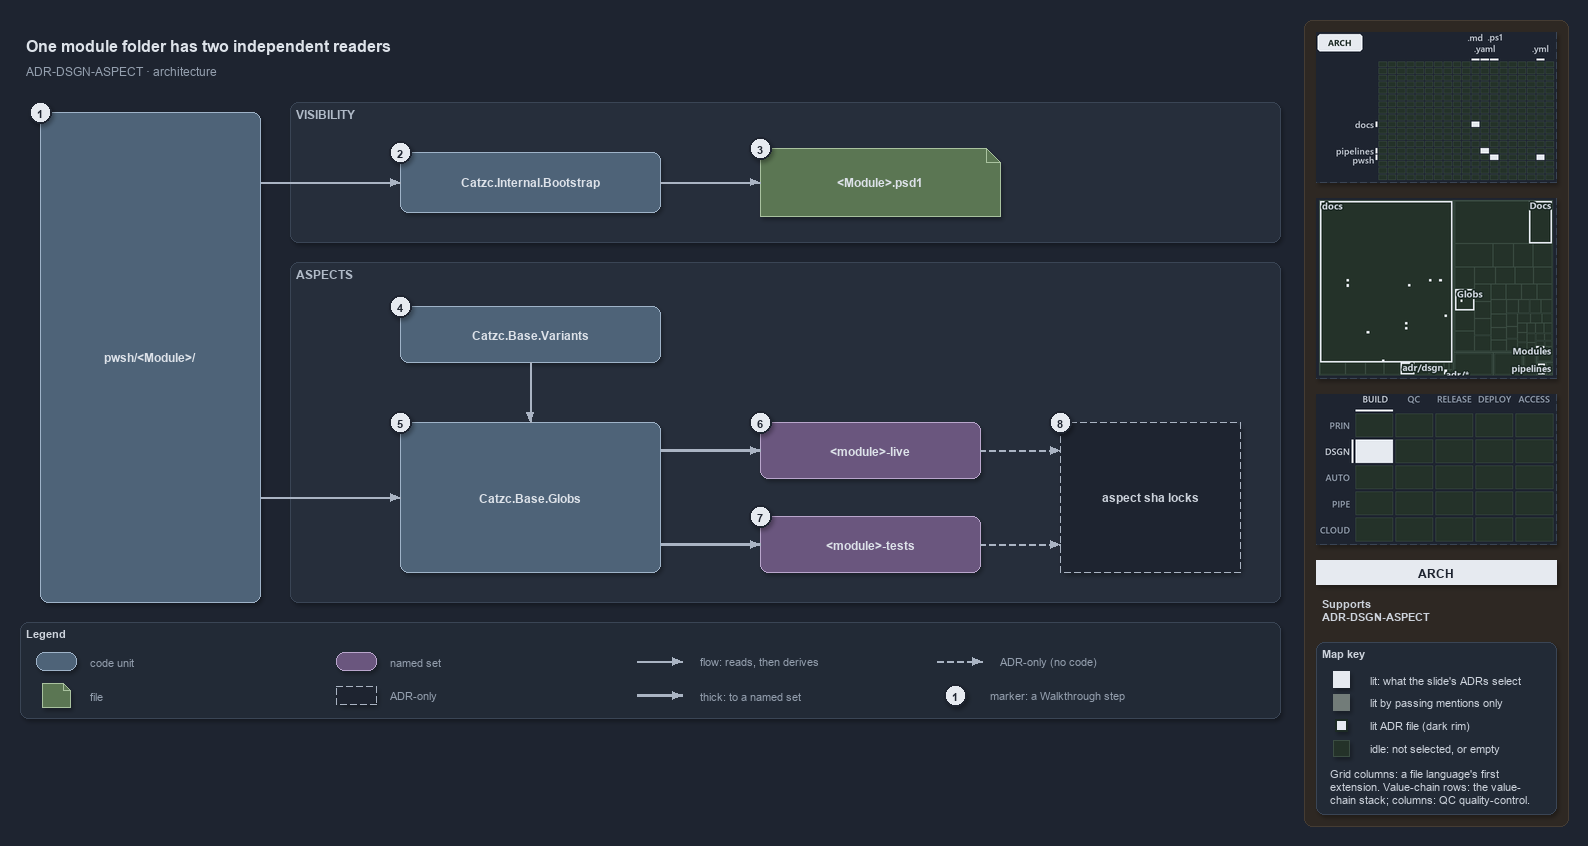

The diagram above was exported from draw.io. Its source (the exported page's mxGraphModel, read from the mxfile embedded in the PNG):
<mxGraphModel dx="1024" dy="768" grid="0" gridSize="10" guides="1" tooltips="1" connect="1" arrows="1" fold="1" page="1" pageScale="1" pageWidth="1572" pageHeight="722" background="#1E2430" math="0" shadow="1">
  <root>
    <mxCell id="0" />
    <mxCell id="1" parent="0" />
    <mxCell id="sidebar-bg" value="" style="rounded=1;arcSize=2;html=1;fillColor=#2E2823;strokeColor=#453C33;shadow=0;" vertex="1" parent="1">
      <mxGeometry x="1304" y="4" width="264" height="806" as="geometry" />
    </mxCell>
    <mxCell id="title" value="One module folder has two independent readers" style="text;html=1;align=left;verticalAlign=middle;fontSize=16;fontStyle=1;fontColor=#DDE2E9;" vertex="1" parent="1">
      <mxGeometry x="20" y="14" width="1260" height="30" as="geometry" />
    </mxCell>
    <mxCell id="subtitle" value="ADR-DSGN-ASPECT &amp;#183; architecture" style="text;html=1;align=left;verticalAlign=middle;fontSize=12;fontColor=#949FAE;" vertex="1" parent="1">
      <mxGeometry x="20" y="44" width="1240" height="20" as="geometry" />
    </mxCell>
    <mxCell id="band-visibility" value="VISIBILITY" style="rounded=1;html=1;arcSize=3;fillColor=#262E3B;strokeColor=#3A4555;verticalAlign=top;align=left;spacingLeft=8;fontStyle=1;fontSize=12;fontColor=#B0BAC7;" vertex="1" parent="1">
      <mxGeometry x="290" y="86" width="990" height="140" as="geometry" />
    </mxCell>
    <mxCell id="band-aspects" value="ASPECTS" style="rounded=1;html=1;arcSize=3;fillColor=#262E3B;strokeColor=#3A4555;verticalAlign=top;align=left;spacingLeft=8;fontStyle=1;fontSize=12;fontColor=#B0BAC7;" vertex="1" parent="1">
      <mxGeometry x="290" y="246" width="990" height="340" as="geometry" />
    </mxCell>
    <mxCell id="folder" value="&lt;b&gt;pwsh/&amp;lt;Module&amp;gt;/&lt;/b&gt;" style="rounded=1;whiteSpace=wrap;html=1;arcSize=20;fillColor=#4E6378;strokeColor=#9FB3C8;fontColor=#DDE2E9;fontSize=12;" vertex="1" parent="1">
      <mxGeometry x="40" y="96" width="220" height="490" as="geometry" />
    </mxCell>
    <mxCell id="bootstrap" value="&lt;b&gt;Catzc.Internal.Bootstrap&lt;/b&gt;" style="rounded=1;whiteSpace=wrap;html=1;arcSize=20;fillColor=#4E6378;strokeColor=#9FB3C8;fontColor=#DDE2E9;fontSize=12;" vertex="1" parent="1">
      <mxGeometry x="400" y="136" width="260" height="60" as="geometry" />
    </mxCell>
    <mxCell id="psd1" value="&lt;b&gt;&amp;lt;Module&amp;gt;.psd1&lt;/b&gt;" style="shape=note;size=14;whiteSpace=wrap;html=1;fillColor=#5B7653;strokeColor=#A9C29F;fontColor=#DDE2E9;fontSize=12;" vertex="1" parent="1">
      <mxGeometry x="760" y="132" width="240" height="68" as="geometry" />
    </mxCell>
    <mxCell id="variants" value="&lt;b&gt;Catzc.Base.Variants&lt;/b&gt;" style="rounded=1;whiteSpace=wrap;html=1;arcSize=20;fillColor=#4E6378;strokeColor=#9FB3C8;fontColor=#DDE2E9;fontSize=12;" vertex="1" parent="1">
      <mxGeometry x="400" y="290" width="260" height="56" as="geometry" />
    </mxCell>
    <mxCell id="globs" value="&lt;b&gt;Catzc.Base.Globs&lt;/b&gt;" style="rounded=1;whiteSpace=wrap;html=1;arcSize=20;fillColor=#4E6378;strokeColor=#9FB3C8;fontColor=#DDE2E9;fontSize=12;" vertex="1" parent="1">
      <mxGeometry x="400" y="406" width="260" height="150" as="geometry" />
    </mxCell>
    <mxCell id="live" value="&lt;b&gt;&amp;lt;module&amp;gt;-live&lt;/b&gt;" style="rounded=1;whiteSpace=wrap;html=1;arcSize=20;fillColor=#6A567E;strokeColor=#B9A6CC;fontColor=#DDE2E9;fontSize=12;" vertex="1" parent="1">
      <mxGeometry x="760" y="406" width="220" height="56" as="geometry" />
    </mxCell>
    <mxCell id="tests" value="&lt;b&gt;&amp;lt;module&amp;gt;-tests&lt;/b&gt;" style="rounded=1;whiteSpace=wrap;html=1;arcSize=20;fillColor=#6A567E;strokeColor=#B9A6CC;fontColor=#DDE2E9;fontSize=12;" vertex="1" parent="1">
      <mxGeometry x="760" y="500" width="220" height="56" as="geometry" />
    </mxCell>
    <mxCell id="locks" value="&lt;b&gt;aspect sha locks&lt;/b&gt;" style="rounded=1;whiteSpace=wrap;html=1;arcSize=20;fillColor=#1E2430;strokeColor=#AAB4C3;dashed=1;fontSize=12;" vertex="1" parent="1">
      <mxGeometry x="1060" y="406" width="180" height="150" as="geometry" />
    </mxCell>
    <mxCell id="port-folder-r1" value="" style="text;html=1;strokeColor=none;fillColor=none;" vertex="1" parent="1">
      <mxGeometry x="260" y="166" width="1" height="1" as="geometry" />
    </mxCell>
    <mxCell id="edge-folder-bootstrap" value="" style="edgeStyle=orthogonalEdgeStyle;rounded=1;html=1;endArrow=block;strokeColor=#AAB4C3;fontColor=#CDD3DC;shadow=0;" edge="1" parent="1" source="port-folder-r1" target="bootstrap">
      <mxGeometry relative="1" as="geometry" />
    </mxCell>
    <mxCell id="edge-bootstrap-psd1" value="" style="edgeStyle=orthogonalEdgeStyle;rounded=1;html=1;endArrow=block;strokeColor=#AAB4C3;fontColor=#CDD3DC;shadow=0;" edge="1" parent="1" source="bootstrap" target="psd1">
      <mxGeometry relative="1" as="geometry" />
    </mxCell>
    <mxCell id="port-folder-r2" value="" style="text;html=1;strokeColor=none;fillColor=none;" vertex="1" parent="1">
      <mxGeometry x="260" y="481" width="1" height="1" as="geometry" />
    </mxCell>
    <mxCell id="edge-folder-globs" value="" style="edgeStyle=orthogonalEdgeStyle;rounded=1;html=1;endArrow=block;strokeColor=#AAB4C3;fontColor=#CDD3DC;shadow=0;" edge="1" parent="1" source="port-folder-r2" target="globs">
      <mxGeometry relative="1" as="geometry" />
    </mxCell>
    <mxCell id="edge-variants-globs" value="" style="edgeStyle=orthogonalEdgeStyle;rounded=1;html=1;endArrow=block;strokeColor=#AAB4C3;fontColor=#CDD3DC;shadow=0;" edge="1" parent="1" source="variants" target="globs">
      <mxGeometry relative="1" as="geometry" />
    </mxCell>
    <mxCell id="port-globs-r1" value="" style="text;html=1;strokeColor=none;fillColor=none;" vertex="1" parent="1">
      <mxGeometry x="660" y="434" width="1" height="1" as="geometry" />
    </mxCell>
    <mxCell id="edge-globs-live" value="" style="edgeStyle=orthogonalEdgeStyle;rounded=1;html=1;endArrow=block;strokeColor=#AAB4C3;strokeWidth=2.5;fontColor=#CDD3DC;shadow=0;" edge="1" parent="1" source="port-globs-r1" target="live">
      <mxGeometry relative="1" as="geometry" />
    </mxCell>
    <mxCell id="port-globs-r2" value="" style="text;html=1;strokeColor=none;fillColor=none;" vertex="1" parent="1">
      <mxGeometry x="660" y="528" width="1" height="1" as="geometry" />
    </mxCell>
    <mxCell id="edge-globs-tests" value="" style="edgeStyle=orthogonalEdgeStyle;rounded=1;html=1;endArrow=block;strokeColor=#AAB4C3;strokeWidth=2.5;fontColor=#CDD3DC;shadow=0;" edge="1" parent="1" source="port-globs-r2" target="tests">
      <mxGeometry relative="1" as="geometry" />
    </mxCell>
    <mxCell id="port-locks-l1" value="" style="text;html=1;strokeColor=none;fillColor=none;" vertex="1" parent="1">
      <mxGeometry x="1060" y="434" width="1" height="1" as="geometry" />
    </mxCell>
    <mxCell id="edge-live-locks" value="" style="edgeStyle=orthogonalEdgeStyle;rounded=1;html=1;endArrow=block;strokeColor=#AAB4C3;dashed=1;fontColor=#CDD3DC;shadow=0;" edge="1" parent="1" source="live" target="port-locks-l1">
      <mxGeometry relative="1" as="geometry" />
    </mxCell>
    <mxCell id="port-locks-l2" value="" style="text;html=1;strokeColor=none;fillColor=none;" vertex="1" parent="1">
      <mxGeometry x="1060" y="528" width="1" height="1" as="geometry" />
    </mxCell>
    <mxCell id="edge-tests-locks" value="" style="edgeStyle=orthogonalEdgeStyle;rounded=1;html=1;endArrow=block;strokeColor=#AAB4C3;dashed=1;fontColor=#CDD3DC;shadow=0;" edge="1" parent="1" source="tests" target="port-locks-l2">
      <mxGeometry relative="1" as="geometry" />
    </mxCell>
    <mxCell id="mark-1" value="1" style="ellipse;html=1;fillColor=#E6EAF0;strokeColor=#1E2430;strokeWidth=2;fontColor=#1E2430;fontStyle=1;fontSize=11;" vertex="1" parent="1">
      <mxGeometry x="29" y="85" width="22" height="22" as="geometry" />
    </mxCell>
    <mxCell id="mark-2" value="2" style="ellipse;html=1;fillColor=#E6EAF0;strokeColor=#1E2430;strokeWidth=2;fontColor=#1E2430;fontStyle=1;fontSize=11;" vertex="1" parent="1">
      <mxGeometry x="389" y="125" width="22" height="22" as="geometry" />
    </mxCell>
    <mxCell id="mark-3" value="3" style="ellipse;html=1;fillColor=#E6EAF0;strokeColor=#1E2430;strokeWidth=2;fontColor=#1E2430;fontStyle=1;fontSize=11;" vertex="1" parent="1">
      <mxGeometry x="749" y="121" width="22" height="22" as="geometry" />
    </mxCell>
    <mxCell id="mark-4" value="4" style="ellipse;html=1;fillColor=#E6EAF0;strokeColor=#1E2430;strokeWidth=2;fontColor=#1E2430;fontStyle=1;fontSize=11;" vertex="1" parent="1">
      <mxGeometry x="389" y="279" width="22" height="22" as="geometry" />
    </mxCell>
    <mxCell id="mark-5" value="5" style="ellipse;html=1;fillColor=#E6EAF0;strokeColor=#1E2430;strokeWidth=2;fontColor=#1E2430;fontStyle=1;fontSize=11;" vertex="1" parent="1">
      <mxGeometry x="389" y="395" width="22" height="22" as="geometry" />
    </mxCell>
    <mxCell id="mark-6" value="6" style="ellipse;html=1;fillColor=#E6EAF0;strokeColor=#1E2430;strokeWidth=2;fontColor=#1E2430;fontStyle=1;fontSize=11;" vertex="1" parent="1">
      <mxGeometry x="749" y="395" width="22" height="22" as="geometry" />
    </mxCell>
    <mxCell id="mark-7" value="7" style="ellipse;html=1;fillColor=#E6EAF0;strokeColor=#1E2430;strokeWidth=2;fontColor=#1E2430;fontStyle=1;fontSize=11;" vertex="1" parent="1">
      <mxGeometry x="749" y="489" width="22" height="22" as="geometry" />
    </mxCell>
    <mxCell id="mark-8" value="8" style="ellipse;html=1;fillColor=#E6EAF0;strokeColor=#1E2430;strokeWidth=2;fontColor=#1E2430;fontStyle=1;fontSize=11;" vertex="1" parent="1">
      <mxGeometry x="1049" y="395" width="22" height="22" as="geometry" />
    </mxCell>
    <mxCell id="legend" value="&lt;b&gt;Legend&lt;/b&gt;" style="rounded=1;whiteSpace=wrap;html=1;arcSize=6;fillColor=#222A36;strokeColor=#3A4555;align=left;verticalAlign=top;spacing=8;fontSize=11;fontColor=#CDD3DC;" vertex="1" parent="1">
      <mxGeometry x="20" y="606" width="1260" height="96" as="geometry" />
    </mxCell>
    <mxCell id="legend-code" value="" style="rounded=1;whiteSpace=wrap;html=1;arcSize=20;fillColor=#4E6378;strokeColor=#9FB3C8;fontColor=#DDE2E9;fontSize=12;" vertex="1" parent="1">
      <mxGeometry x="36" y="636" width="40" height="18" as="geometry" />
    </mxCell>
    <mxCell id="legend-code-text" value="code unit" style="text;html=1;align=left;verticalAlign=middle;fontSize=11;fontColor=#949FAE;" vertex="1" parent="1">
      <mxGeometry x="84" y="635" width="240" height="20" as="geometry" />
    </mxCell>
    <mxCell id="legend-file" value="" style="shape=note;size=7;whiteSpace=wrap;html=1;fillColor=#5B7653;strokeColor=#A9C29F;fontColor=#DDE2E9;fontSize=12;" vertex="1" parent="1">
      <mxGeometry x="42" y="667" width="28" height="24" as="geometry" />
    </mxCell>
    <mxCell id="legend-file-text" value="file" style="text;html=1;align=left;verticalAlign=middle;fontSize=11;fontColor=#949FAE;" vertex="1" parent="1">
      <mxGeometry x="84" y="669" width="240" height="20" as="geometry" />
    </mxCell>
    <mxCell id="legend-set" value="" style="rounded=1;whiteSpace=wrap;html=1;arcSize=20;fillColor=#6A567E;strokeColor=#B9A6CC;fontColor=#DDE2E9;fontSize=12;" vertex="1" parent="1">
      <mxGeometry x="336" y="636" width="40" height="18" as="geometry" />
    </mxCell>
    <mxCell id="legend-set-text" value="named set" style="text;html=1;align=left;verticalAlign=middle;fontSize=11;fontColor=#949FAE;" vertex="1" parent="1">
      <mxGeometry x="384" y="635" width="240" height="20" as="geometry" />
    </mxCell>
    <mxCell id="legend-adronly" value="" style="rounded=1;whiteSpace=wrap;html=1;arcSize=20;fillColor=#1E2430;strokeColor=#AAB4C3;dashed=1;fontSize=12;" vertex="1" parent="1">
      <mxGeometry x="336" y="670" width="40" height="18" as="geometry" />
    </mxCell>
    <mxCell id="legend-adronly-text" value="ADR-only" style="text;html=1;align=left;verticalAlign=middle;fontSize=11;fontColor=#949FAE;" vertex="1" parent="1">
      <mxGeometry x="384" y="669" width="240" height="20" as="geometry" />
    </mxCell>
    <mxCell id="legend-flow-a" value="" style="text;html=1;strokeColor=none;fillColor=none;" vertex="1" parent="1">
      <mxGeometry x="636" y="645" width="1" height="1" as="geometry" />
    </mxCell>
    <mxCell id="legend-flow-b" value="" style="text;html=1;strokeColor=none;fillColor=none;" vertex="1" parent="1">
      <mxGeometry x="682" y="645" width="1" height="1" as="geometry" />
    </mxCell>
    <mxCell id="legend-flow" value="" style="edgeStyle=orthogonalEdgeStyle;rounded=1;html=1;endArrow=block;strokeColor=#AAB4C3;fontColor=#CDD3DC;shadow=0;" edge="1" parent="1" source="legend-flow-a" target="legend-flow-b">
      <mxGeometry relative="1" as="geometry" />
    </mxCell>
    <mxCell id="legend-flow-text" value="flow: reads, then derives" style="text;html=1;align=left;verticalAlign=middle;fontSize=11;fontColor=#949FAE;" vertex="1" parent="1">
      <mxGeometry x="694" y="635" width="240" height="20" as="geometry" />
    </mxCell>
    <mxCell id="legend-thick-a" value="" style="text;html=1;strokeColor=none;fillColor=none;" vertex="1" parent="1">
      <mxGeometry x="636" y="679" width="1" height="1" as="geometry" />
    </mxCell>
    <mxCell id="legend-thick-b" value="" style="text;html=1;strokeColor=none;fillColor=none;" vertex="1" parent="1">
      <mxGeometry x="682" y="679" width="1" height="1" as="geometry" />
    </mxCell>
    <mxCell id="legend-thick" value="" style="edgeStyle=orthogonalEdgeStyle;rounded=1;html=1;endArrow=block;strokeColor=#AAB4C3;strokeWidth=2.5;fontColor=#CDD3DC;shadow=0;" edge="1" parent="1" source="legend-thick-a" target="legend-thick-b">
      <mxGeometry relative="1" as="geometry" />
    </mxCell>
    <mxCell id="legend-thick-text" value="thick: to a named set" style="text;html=1;align=left;verticalAlign=middle;fontSize=11;fontColor=#949FAE;" vertex="1" parent="1">
      <mxGeometry x="694" y="669" width="240" height="20" as="geometry" />
    </mxCell>
    <mxCell id="legend-adr-a" value="" style="text;html=1;strokeColor=none;fillColor=none;" vertex="1" parent="1">
      <mxGeometry x="936" y="645" width="1" height="1" as="geometry" />
    </mxCell>
    <mxCell id="legend-adr-b" value="" style="text;html=1;strokeColor=none;fillColor=none;" vertex="1" parent="1">
      <mxGeometry x="982" y="645" width="1" height="1" as="geometry" />
    </mxCell>
    <mxCell id="legend-adr" value="" style="edgeStyle=orthogonalEdgeStyle;rounded=1;html=1;endArrow=block;strokeColor=#AAB4C3;dashed=1;fontColor=#CDD3DC;shadow=0;" edge="1" parent="1" source="legend-adr-a" target="legend-adr-b">
      <mxGeometry relative="1" as="geometry" />
    </mxCell>
    <mxCell id="legend-adr-text" value="ADR-only (no code)" style="text;html=1;align=left;verticalAlign=middle;fontSize=11;fontColor=#949FAE;" vertex="1" parent="1">
      <mxGeometry x="994" y="635" width="240" height="20" as="geometry" />
    </mxCell>
    <mxCell id="legend-mark" value="1" style="ellipse;html=1;fillColor=#E6EAF0;strokeColor=#1E2430;strokeWidth=2;fontColor=#1E2430;fontStyle=1;fontSize=11;" vertex="1" parent="1">
      <mxGeometry x="944" y="668" width="22" height="22" as="geometry" />
    </mxCell>
    <mxCell id="legend-mark-text" value="marker: a Walkthrough step" style="text;html=1;align=left;verticalAlign=middle;fontSize=11;fontColor=#949FAE;" vertex="1" parent="1">
      <mxGeometry x="984" y="669" width="220" height="20" as="geometry" />
    </mxCell>
    <mxCell id="minimap-grid" value="" style="shape=image;html=1;imageAspect=0;aspect=fixed;verticalLabelPosition=bottom;strokeColor=#3A4555;dashed=1;fillColor=#222A36;image=data:image/png,(base64 omitted: 9184 chars);" vertex="1" parent="1">
      <mxGeometry x="1316" y="16" width="240" height="150" as="geometry" />
    </mxCell>
    <mxCell id="minimap-tree" value="" style="shape=image;html=1;imageAspect=0;aspect=fixed;verticalLabelPosition=bottom;strokeColor=#3A4555;dashed=1;fillColor=#222A36;image=data:image/png,(base64 omitted: 16384 chars);" vertex="1" parent="1">
      <mxGeometry x="1316" y="182" width="240" height="180" as="geometry" />
    </mxCell>
    <mxCell id="minimap-chain" value="" style="shape=image;html=1;imageAspect=0;aspect=fixed;verticalLabelPosition=bottom;strokeColor=#3A4555;dashed=1;fillColor=#222A36;image=data:image/png,(base64 omitted: 12436 chars);" vertex="1" parent="1">
      <mxGeometry x="1316" y="378" width="240" height="150" as="geometry" />
    </mxCell>
    <mxCell id="lens-badge" value="ARCH" style="rounded=0;whiteSpace=wrap;html=1;align=center;verticalAlign=middle;fontSize=12;fontStyle=1;fontColor=#1E2430;fillColor=#E6EAF0;strokeColor=none;" vertex="1" parent="1">
      <mxGeometry x="1316" y="544" width="240" height="24" as="geometry" />
    </mxCell>
    <mxCell id="supports" value="&lt;b&gt;Supports&lt;/b&gt;&lt;br&gt;ADR-DSGN-ASPECT" style="text;html=1;whiteSpace=wrap;align=left;verticalAlign=top;fontSize=11;fontColor=#CDD3DC;" vertex="1" parent="1">
      <mxGeometry x="1316" y="576" width="240" height="38" as="geometry" />
    </mxCell>
    <mxCell id="mapkey" value="&lt;b&gt;Map key&lt;/b&gt;" style="rounded=1;arcSize=6;whiteSpace=wrap;html=1;align=left;verticalAlign=top;fontSize=11;fontColor=#CDD3DC;fillColor=#222A36;strokeColor=#3A4555;spacingLeft=8;spacingTop=2;" vertex="1" parent="1">
      <mxGeometry x="1316" y="626" width="240" height="172" as="geometry" />
    </mxCell>
    <mxCell id="mapkey-lit" value="" style="rounded=0;html=1;fillColor=#E6EAF0;strokeColor=#E6EAF0;" vertex="1" parent="1">
      <mxGeometry x="1333.0" y="655.0" width="16" height="16" as="geometry" />
    </mxCell>
    <mxCell id="mapkey-lit-text" value="lit: what the slide's ADRs select" style="text;html=1;align=left;verticalAlign=middle;fontSize=11;fontColor=#CDD3DC;" vertex="1" parent="1">
      <mxGeometry x="1364" y="653" width="184" height="20" as="geometry" />
    </mxCell>
    <mxCell id="mapkey-touched" value="" style="rounded=0;html=1;fillColor=#727C79;strokeColor=#727C79;" vertex="1" parent="1">
      <mxGeometry x="1333.0" y="678.0" width="16" height="16" as="geometry" />
    </mxCell>
    <mxCell id="mapkey-touched-text" value="lit by passing mentions only" style="text;html=1;align=left;verticalAlign=middle;fontSize=11;fontColor=#CDD3DC;" vertex="1" parent="1">
      <mxGeometry x="1364" y="676" width="184" height="20" as="geometry" />
    </mxCell>
    <mxCell id="mapkey-adr" value="" style="rounded=0;html=1;fillColor=#E6EAF0;strokeColor=#1C2A24;strokeWidth=2;" vertex="1" parent="1">
      <mxGeometry x="1335.0" y="703.0" width="12" height="12" as="geometry" />
    </mxCell>
    <mxCell id="mapkey-adr-text" value="lit ADR file (dark rim)" style="text;html=1;align=left;verticalAlign=middle;fontSize=11;fontColor=#CDD3DC;" vertex="1" parent="1">
      <mxGeometry x="1364" y="699" width="184" height="20" as="geometry" />
    </mxCell>
    <mxCell id="mapkey-idle" value="" style="rounded=0;html=1;fillColor=#243229;strokeColor=#3B4D43;" vertex="1" parent="1">
      <mxGeometry x="1333.0" y="724.0" width="16" height="16" as="geometry" />
    </mxCell>
    <mxCell id="mapkey-idle-text" value="idle: not selected, or empty" style="text;html=1;align=left;verticalAlign=middle;fontSize=11;fontColor=#CDD3DC;" vertex="1" parent="1">
      <mxGeometry x="1364" y="722" width="184" height="20" as="geometry" />
    </mxCell>
    <mxCell id="mapkey-codes" value="Grid columns: a file language's first&lt;br&gt;extension. Value-chain rows: the value-&lt;br&gt;chain stack; columns: QC quality-control." style="text;html=1;align=left;verticalAlign=top;whiteSpace=wrap;fontSize=11;fontColor=#CDD3DC;" vertex="1" parent="1">
      <mxGeometry x="1324" y="746" width="224" height="46" as="geometry" />
    </mxCell>
  </root>
</mxGraphModel>